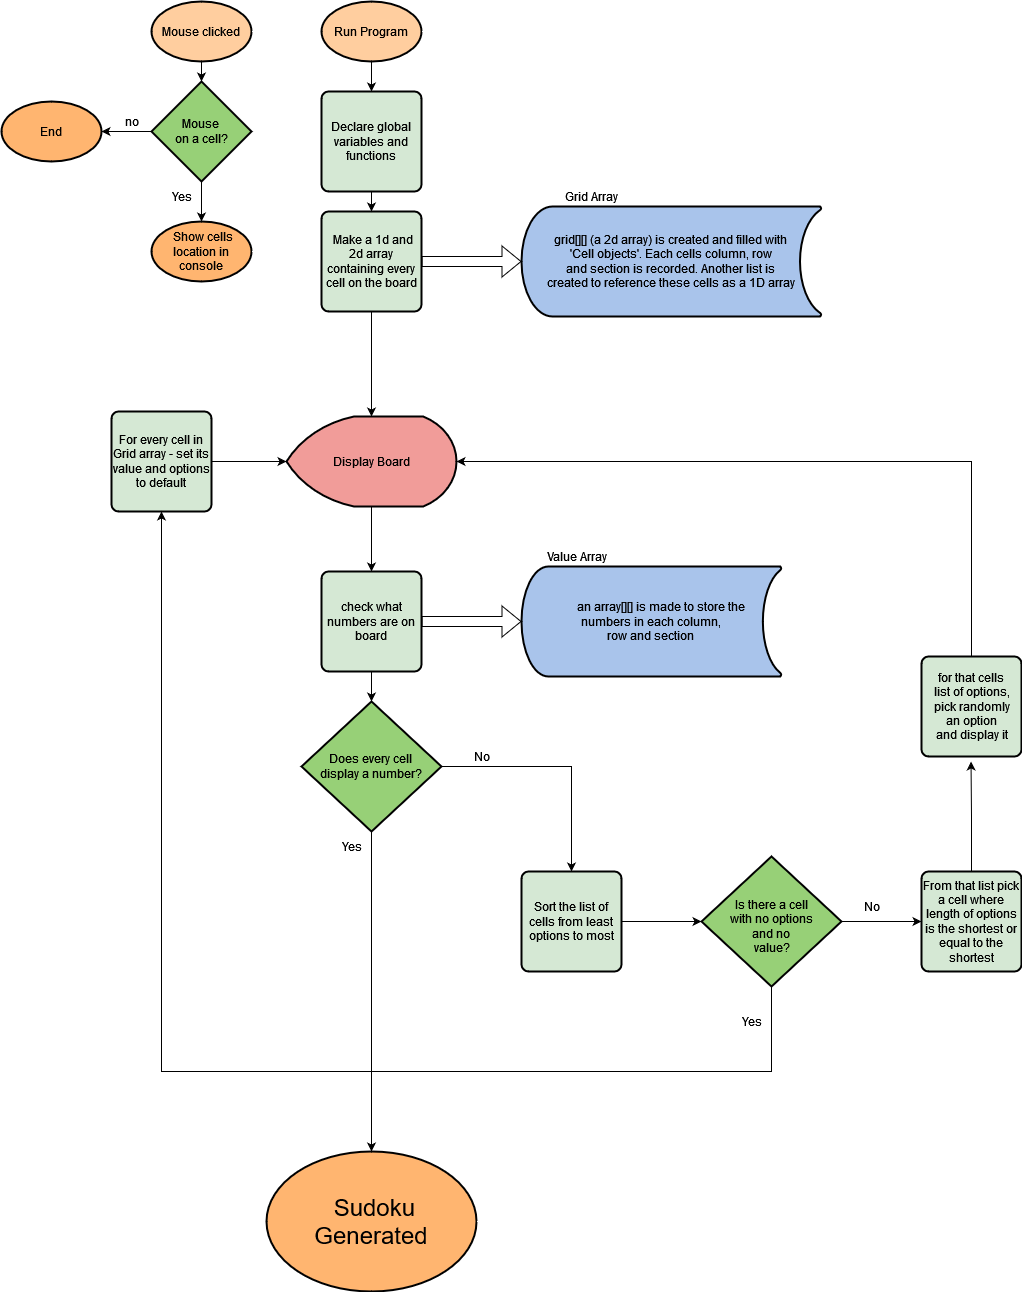

The diagram above was exported from draw.io. Its source (the exported page's mxGraphModel, read from the mxfile embedded in the PNG):
<mxGraphModel dx="2588" dy="1922" grid="1" gridSize="10" guides="1" tooltips="1" connect="1" arrows="1" fold="1" page="1" pageScale="1" pageWidth="1100" pageHeight="850" background="none" math="0" shadow="0">
  <root>
    <mxCell id="0" />
    <mxCell id="1" parent="0" />
    <mxCell id="-ijL0m6MeJYuVNs3sXaN-78" style="edgeStyle=orthogonalEdgeStyle;rounded=0;orthogonalLoop=1;jettySize=auto;html=1;exitX=0.5;exitY=1;exitDx=0;exitDy=0;exitPerimeter=0;entryX=0.5;entryY=0;entryDx=0;entryDy=0;" edge="1" parent="1" source="-ijL0m6MeJYuVNs3sXaN-3" target="-ijL0m6MeJYuVNs3sXaN-76">
      <mxGeometry relative="1" as="geometry" />
    </mxCell>
    <mxCell id="-ijL0m6MeJYuVNs3sXaN-3" value="Run Program" style="strokeWidth=2;html=1;shape=mxgraph.flowchart.start_1;whiteSpace=wrap;fillColor=#FFCE9F;" vertex="1" parent="1">
      <mxGeometry x="340" y="-630" width="100" height="60" as="geometry" />
    </mxCell>
    <mxCell id="-ijL0m6MeJYuVNs3sXaN-12" style="edgeStyle=orthogonalEdgeStyle;rounded=0;orthogonalLoop=1;jettySize=auto;html=1;exitX=0.5;exitY=1;exitDx=0;exitDy=0;entryX=0.5;entryY=0;entryDx=0;entryDy=0;entryPerimeter=0;" edge="1" parent="1" source="-ijL0m6MeJYuVNs3sXaN-4" target="-ijL0m6MeJYuVNs3sXaN-85">
      <mxGeometry relative="1" as="geometry">
        <mxPoint x="390" y="-220" as="targetPoint" />
      </mxGeometry>
    </mxCell>
    <mxCell id="-ijL0m6MeJYuVNs3sXaN-81" style="edgeStyle=orthogonalEdgeStyle;rounded=0;orthogonalLoop=1;jettySize=auto;html=1;exitX=1;exitY=0.5;exitDx=0;exitDy=0;entryX=0;entryY=0.5;entryDx=0;entryDy=0;shape=flexArrow;entryPerimeter=0;fillColor=none;strokeColor=#000000;" edge="1" parent="1" source="-ijL0m6MeJYuVNs3sXaN-4" target="-ijL0m6MeJYuVNs3sXaN-86">
      <mxGeometry relative="1" as="geometry">
        <mxPoint x="538" y="-370" as="targetPoint" />
      </mxGeometry>
    </mxCell>
    <mxCell id="-ijL0m6MeJYuVNs3sXaN-4" value="&amp;nbsp;Make a 1d and 2d array containing every cell on the board" style="rounded=1;whiteSpace=wrap;html=1;absoluteArcSize=1;arcSize=14;strokeWidth=2;fillColor=#D5E8D4;" vertex="1" parent="1">
      <mxGeometry x="340" y="-420" width="100" height="100" as="geometry" />
    </mxCell>
    <mxCell id="-ijL0m6MeJYuVNs3sXaN-26" style="edgeStyle=orthogonalEdgeStyle;rounded=0;orthogonalLoop=1;jettySize=auto;html=1;exitX=0.5;exitY=1;exitDx=0;exitDy=0;entryX=0.5;entryY=0;entryDx=0;entryDy=0;exitPerimeter=0;" edge="1" parent="1" source="-ijL0m6MeJYuVNs3sXaN-85" target="-ijL0m6MeJYuVNs3sXaN-24">
      <mxGeometry relative="1" as="geometry">
        <mxPoint x="390" y="-120" as="sourcePoint" />
      </mxGeometry>
    </mxCell>
    <mxCell id="-ijL0m6MeJYuVNs3sXaN-23" style="edgeStyle=orthogonalEdgeStyle;rounded=0;orthogonalLoop=1;jettySize=auto;html=1;exitX=0.5;exitY=1;exitDx=0;exitDy=0;exitPerimeter=0;entryX=0.5;entryY=0;entryDx=0;entryDy=0;entryPerimeter=0;" edge="1" parent="1" source="-ijL0m6MeJYuVNs3sXaN-14" target="-ijL0m6MeJYuVNs3sXaN-15">
      <mxGeometry relative="1" as="geometry" />
    </mxCell>
    <mxCell id="-ijL0m6MeJYuVNs3sXaN-14" value="Mouse clicked" style="strokeWidth=2;html=1;shape=mxgraph.flowchart.start_1;whiteSpace=wrap;fillColor=#FFCE9F;" vertex="1" parent="1">
      <mxGeometry x="170" y="-630" width="100" height="60" as="geometry" />
    </mxCell>
    <mxCell id="-ijL0m6MeJYuVNs3sXaN-18" style="edgeStyle=orthogonalEdgeStyle;rounded=0;orthogonalLoop=1;jettySize=auto;html=1;exitX=0;exitY=0.5;exitDx=0;exitDy=0;exitPerimeter=0;entryX=1;entryY=0.5;entryDx=0;entryDy=0;entryPerimeter=0;" edge="1" parent="1" source="-ijL0m6MeJYuVNs3sXaN-15" target="-ijL0m6MeJYuVNs3sXaN-17">
      <mxGeometry relative="1" as="geometry" />
    </mxCell>
    <mxCell id="-ijL0m6MeJYuVNs3sXaN-20" style="edgeStyle=orthogonalEdgeStyle;rounded=0;orthogonalLoop=1;jettySize=auto;html=1;exitX=0.5;exitY=1;exitDx=0;exitDy=0;exitPerimeter=0;entryX=0.5;entryY=0;entryDx=0;entryDy=0;entryPerimeter=0;" edge="1" parent="1" source="-ijL0m6MeJYuVNs3sXaN-15" target="-ijL0m6MeJYuVNs3sXaN-16">
      <mxGeometry relative="1" as="geometry" />
    </mxCell>
    <mxCell id="-ijL0m6MeJYuVNs3sXaN-15" value="Mouse &lt;br&gt;on a cell?" style="strokeWidth=2;html=1;shape=mxgraph.flowchart.decision;whiteSpace=wrap;fillColor=#97D077;" vertex="1" parent="1">
      <mxGeometry x="170" y="-550" width="100" height="100" as="geometry" />
    </mxCell>
    <mxCell id="-ijL0m6MeJYuVNs3sXaN-16" value="&amp;nbsp;Show cells location in console" style="strokeWidth=2;html=1;shape=mxgraph.flowchart.start_1;whiteSpace=wrap;fillColor=#FFB570;" vertex="1" parent="1">
      <mxGeometry x="170" y="-410" width="100" height="60" as="geometry" />
    </mxCell>
    <mxCell id="-ijL0m6MeJYuVNs3sXaN-17" value="End" style="strokeWidth=2;html=1;shape=mxgraph.flowchart.start_1;whiteSpace=wrap;fillColor=#FFB570;" vertex="1" parent="1">
      <mxGeometry x="20" y="-530" width="100" height="60" as="geometry" />
    </mxCell>
    <mxCell id="-ijL0m6MeJYuVNs3sXaN-19" value="no" style="text;html=1;align=center;verticalAlign=middle;resizable=0;points=[];autosize=1;strokeColor=none;fillColor=none;" vertex="1" parent="1">
      <mxGeometry x="130" y="-525" width="40" height="30" as="geometry" />
    </mxCell>
    <mxCell id="-ijL0m6MeJYuVNs3sXaN-22" value="Yes" style="text;html=1;align=center;verticalAlign=middle;resizable=0;points=[];autosize=1;strokeColor=none;fillColor=none;" vertex="1" parent="1">
      <mxGeometry x="180" y="-450" width="40" height="30" as="geometry" />
    </mxCell>
    <mxCell id="-ijL0m6MeJYuVNs3sXaN-28" style="edgeStyle=orthogonalEdgeStyle;rounded=0;orthogonalLoop=1;jettySize=auto;html=1;exitX=1;exitY=0.5;exitDx=0;exitDy=0;entryX=0;entryY=0.5;entryDx=0;entryDy=0;shape=flexArrow;entryPerimeter=0;fillColor=none;strokeColor=#000000;" edge="1" parent="1" source="-ijL0m6MeJYuVNs3sXaN-24" target="-ijL0m6MeJYuVNs3sXaN-87">
      <mxGeometry relative="1" as="geometry">
        <mxPoint x="542.5" y="-10" as="targetPoint" />
      </mxGeometry>
    </mxCell>
    <mxCell id="-ijL0m6MeJYuVNs3sXaN-44" style="edgeStyle=orthogonalEdgeStyle;rounded=0;orthogonalLoop=1;jettySize=auto;html=1;exitX=0.5;exitY=1;exitDx=0;exitDy=0;entryX=0.5;entryY=0;entryDx=0;entryDy=0;entryPerimeter=0;" edge="1" parent="1" source="-ijL0m6MeJYuVNs3sXaN-24" target="-ijL0m6MeJYuVNs3sXaN-30">
      <mxGeometry relative="1" as="geometry" />
    </mxCell>
    <mxCell id="-ijL0m6MeJYuVNs3sXaN-24" value="check what numbers are on board" style="rounded=1;whiteSpace=wrap;html=1;absoluteArcSize=1;arcSize=14;strokeWidth=2;fillColor=#D5E8D4;" vertex="1" parent="1">
      <mxGeometry x="340" y="-60" width="100" height="100" as="geometry" />
    </mxCell>
    <mxCell id="-ijL0m6MeJYuVNs3sXaN-49" style="edgeStyle=orthogonalEdgeStyle;rounded=0;orthogonalLoop=1;jettySize=auto;html=1;exitX=0.5;exitY=1;exitDx=0;exitDy=0;exitPerimeter=0;entryX=0.5;entryY=0;entryDx=0;entryDy=0;entryPerimeter=0;" edge="1" parent="1" source="-ijL0m6MeJYuVNs3sXaN-30" target="-ijL0m6MeJYuVNs3sXaN-66">
      <mxGeometry relative="1" as="geometry">
        <mxPoint x="390" y="240" as="targetPoint" />
        <Array as="points">
          <mxPoint x="390" y="430" />
          <mxPoint x="390" y="430" />
          <mxPoint x="390" y="430" />
        </Array>
      </mxGeometry>
    </mxCell>
    <mxCell id="-ijL0m6MeJYuVNs3sXaN-60" style="edgeStyle=orthogonalEdgeStyle;rounded=0;orthogonalLoop=1;jettySize=auto;html=1;entryX=0.5;entryY=0;entryDx=0;entryDy=0;" edge="1" parent="1" source="-ijL0m6MeJYuVNs3sXaN-30" target="-ijL0m6MeJYuVNs3sXaN-31">
      <mxGeometry relative="1" as="geometry" />
    </mxCell>
    <mxCell id="-ijL0m6MeJYuVNs3sXaN-30" value="Does every cell &lt;br&gt;display a number?" style="strokeWidth=2;html=1;shape=mxgraph.flowchart.decision;whiteSpace=wrap;fillColor=#97D077;" vertex="1" parent="1">
      <mxGeometry x="320" y="70" width="140" height="130" as="geometry" />
    </mxCell>
    <mxCell id="-ijL0m6MeJYuVNs3sXaN-71" style="edgeStyle=orthogonalEdgeStyle;rounded=0;orthogonalLoop=1;jettySize=auto;html=1;exitX=1;exitY=0.5;exitDx=0;exitDy=0;entryX=0;entryY=0.5;entryDx=0;entryDy=0;entryPerimeter=0;" edge="1" parent="1" source="-ijL0m6MeJYuVNs3sXaN-31" target="-ijL0m6MeJYuVNs3sXaN-68">
      <mxGeometry relative="1" as="geometry" />
    </mxCell>
    <mxCell id="-ijL0m6MeJYuVNs3sXaN-31" value="Sort the list of cells from least options to most" style="rounded=1;whiteSpace=wrap;html=1;absoluteArcSize=1;arcSize=14;strokeWidth=2;fillColor=#D5E8D4;" vertex="1" parent="1">
      <mxGeometry x="540" y="240" width="100" height="100" as="geometry" />
    </mxCell>
    <mxCell id="-ijL0m6MeJYuVNs3sXaN-33" value="No" style="text;html=1;align=center;verticalAlign=middle;resizable=0;points=[];autosize=1;strokeColor=none;fillColor=none;" vertex="1" parent="1">
      <mxGeometry x="480" y="110" width="40" height="30" as="geometry" />
    </mxCell>
    <mxCell id="-ijL0m6MeJYuVNs3sXaN-36" value="Yes" style="text;html=1;align=center;verticalAlign=middle;resizable=0;points=[];autosize=1;strokeColor=none;fillColor=none;" vertex="1" parent="1">
      <mxGeometry x="350" y="200" width="40" height="30" as="geometry" />
    </mxCell>
    <mxCell id="-ijL0m6MeJYuVNs3sXaN-37" value="Value Array" style="text;html=1;align=center;verticalAlign=middle;resizable=0;points=[];autosize=1;strokeColor=none;fillColor=none;" vertex="1" parent="1">
      <mxGeometry x="550" y="-90" width="90" height="30" as="geometry" />
    </mxCell>
    <mxCell id="-ijL0m6MeJYuVNs3sXaN-40" value="Grid Array" style="text;html=1;align=center;verticalAlign=middle;resizable=0;points=[];autosize=1;strokeColor=none;fillColor=none;" vertex="1" parent="1">
      <mxGeometry x="570" y="-450" width="80" height="30" as="geometry" />
    </mxCell>
    <mxCell id="-ijL0m6MeJYuVNs3sXaN-84" style="edgeStyle=orthogonalEdgeStyle;rounded=0;orthogonalLoop=1;jettySize=auto;html=1;exitX=1;exitY=0.5;exitDx=0;exitDy=0;entryX=0;entryY=0.5;entryDx=0;entryDy=0;entryPerimeter=0;" edge="1" parent="1" source="-ijL0m6MeJYuVNs3sXaN-57" target="-ijL0m6MeJYuVNs3sXaN-85">
      <mxGeometry relative="1" as="geometry">
        <mxPoint x="340" y="-170" as="targetPoint" />
      </mxGeometry>
    </mxCell>
    <mxCell id="-ijL0m6MeJYuVNs3sXaN-57" value="For every cell in Grid array - set its value and options to default" style="rounded=1;whiteSpace=wrap;html=1;absoluteArcSize=1;arcSize=14;strokeWidth=2;fillColor=#D5E8D4;" vertex="1" parent="1">
      <mxGeometry x="130" y="-220" width="100" height="100" as="geometry" />
    </mxCell>
    <mxCell id="-ijL0m6MeJYuVNs3sXaN-69" style="edgeStyle=orthogonalEdgeStyle;rounded=0;orthogonalLoop=1;jettySize=auto;html=1;exitX=0.5;exitY=0;exitDx=0;exitDy=0;" edge="1" parent="1" source="-ijL0m6MeJYuVNs3sXaN-61">
      <mxGeometry relative="1" as="geometry">
        <mxPoint x="989.5294117647059" y="130" as="targetPoint" />
      </mxGeometry>
    </mxCell>
    <mxCell id="-ijL0m6MeJYuVNs3sXaN-61" value="From that list pick a cell where length of options is the shortest or equal to the shortest" style="rounded=1;whiteSpace=wrap;html=1;absoluteArcSize=1;arcSize=14;strokeWidth=2;fillColor=#D5E8D4;" vertex="1" parent="1">
      <mxGeometry x="940" y="240" width="100" height="100" as="geometry" />
    </mxCell>
    <mxCell id="-ijL0m6MeJYuVNs3sXaN-65" style="edgeStyle=orthogonalEdgeStyle;rounded=0;orthogonalLoop=1;jettySize=auto;html=1;exitX=0.5;exitY=0;exitDx=0;exitDy=0;entryX=1;entryY=0.5;entryDx=0;entryDy=0;entryPerimeter=0;" edge="1" parent="1" source="-ijL0m6MeJYuVNs3sXaN-63" target="-ijL0m6MeJYuVNs3sXaN-85">
      <mxGeometry relative="1" as="geometry">
        <mxPoint x="440" y="-170" as="targetPoint" />
      </mxGeometry>
    </mxCell>
    <mxCell id="-ijL0m6MeJYuVNs3sXaN-63" value="" style="rounded=1;whiteSpace=wrap;html=1;absoluteArcSize=1;arcSize=14;strokeWidth=2;fillColor=#D5E8D4;" vertex="1" parent="1">
      <mxGeometry x="940" y="25" width="100" height="100" as="geometry" />
    </mxCell>
    <mxCell id="-ijL0m6MeJYuVNs3sXaN-66" value="&lt;font style=&quot;font-size: 24px;&quot;&gt;&amp;nbsp;Sudoku Generated&lt;/font&gt;" style="strokeWidth=2;html=1;shape=mxgraph.flowchart.start_1;whiteSpace=wrap;fillColor=#FFB570;" vertex="1" parent="1">
      <mxGeometry x="285" y="520" width="210" height="140" as="geometry" />
    </mxCell>
    <mxCell id="-ijL0m6MeJYuVNs3sXaN-72" style="edgeStyle=orthogonalEdgeStyle;rounded=0;orthogonalLoop=1;jettySize=auto;html=1;exitX=1;exitY=0.5;exitDx=0;exitDy=0;exitPerimeter=0;entryX=0;entryY=0.5;entryDx=0;entryDy=0;" edge="1" parent="1" source="-ijL0m6MeJYuVNs3sXaN-68" target="-ijL0m6MeJYuVNs3sXaN-61">
      <mxGeometry relative="1" as="geometry" />
    </mxCell>
    <mxCell id="-ijL0m6MeJYuVNs3sXaN-74" style="edgeStyle=orthogonalEdgeStyle;rounded=0;orthogonalLoop=1;jettySize=auto;html=1;entryX=0.5;entryY=1;entryDx=0;entryDy=0;" edge="1" parent="1" source="-ijL0m6MeJYuVNs3sXaN-68" target="-ijL0m6MeJYuVNs3sXaN-57">
      <mxGeometry relative="1" as="geometry">
        <mxPoint x="180" y="355" as="targetPoint" />
        <Array as="points">
          <mxPoint x="790" y="440" />
          <mxPoint x="180" y="440" />
        </Array>
      </mxGeometry>
    </mxCell>
    <mxCell id="-ijL0m6MeJYuVNs3sXaN-68" value="" style="strokeWidth=2;html=1;shape=mxgraph.flowchart.decision;whiteSpace=wrap;fillColor=#97D077;" vertex="1" parent="1">
      <mxGeometry x="720" y="225" width="140" height="130" as="geometry" />
    </mxCell>
    <mxCell id="-ijL0m6MeJYuVNs3sXaN-70" value="Is there a cell &lt;br&gt;with no options&lt;br&gt; and no&lt;br&gt;value?" style="text;html=1;align=center;verticalAlign=middle;resizable=0;points=[];autosize=1;strokeColor=none;fillColor=none;" vertex="1" parent="1">
      <mxGeometry x="740" y="260" width="100" height="70" as="geometry" />
    </mxCell>
    <mxCell id="-ijL0m6MeJYuVNs3sXaN-73" value="No" style="text;html=1;align=center;verticalAlign=middle;resizable=0;points=[];autosize=1;strokeColor=none;fillColor=none;" vertex="1" parent="1">
      <mxGeometry x="870" y="260" width="40" height="30" as="geometry" />
    </mxCell>
    <mxCell id="-ijL0m6MeJYuVNs3sXaN-75" value="Yes" style="text;html=1;align=center;verticalAlign=middle;resizable=0;points=[];autosize=1;strokeColor=none;fillColor=none;" vertex="1" parent="1">
      <mxGeometry x="750" y="375" width="40" height="30" as="geometry" />
    </mxCell>
    <mxCell id="-ijL0m6MeJYuVNs3sXaN-77" style="edgeStyle=orthogonalEdgeStyle;rounded=0;orthogonalLoop=1;jettySize=auto;html=1;exitX=0.5;exitY=1;exitDx=0;exitDy=0;entryX=0.5;entryY=0;entryDx=0;entryDy=0;" edge="1" parent="1" source="-ijL0m6MeJYuVNs3sXaN-76" target="-ijL0m6MeJYuVNs3sXaN-4">
      <mxGeometry relative="1" as="geometry" />
    </mxCell>
    <mxCell id="-ijL0m6MeJYuVNs3sXaN-76" value="Declare global variables and functions" style="rounded=1;whiteSpace=wrap;html=1;absoluteArcSize=1;arcSize=14;strokeWidth=2;fillColor=#D5E8D4;" vertex="1" parent="1">
      <mxGeometry x="340" y="-540" width="100" height="100" as="geometry" />
    </mxCell>
    <mxCell id="-ijL0m6MeJYuVNs3sXaN-79" value="&lt;div&gt;for that cells &lt;br&gt;&lt;/div&gt;&lt;div&gt;list of options, &lt;/div&gt;&lt;div&gt;pick randomly &lt;br&gt;&lt;/div&gt;&lt;div&gt;an option &lt;/div&gt;and display it" style="text;html=1;align=center;verticalAlign=middle;resizable=0;points=[];autosize=1;strokeColor=none;fillColor=none;" vertex="1" parent="1">
      <mxGeometry x="940" y="30" width="100" height="90" as="geometry" />
    </mxCell>
    <mxCell id="-ijL0m6MeJYuVNs3sXaN-85" value="Display Board" style="strokeWidth=2;html=1;shape=mxgraph.flowchart.display;whiteSpace=wrap;fillColor=#F19C99;" vertex="1" parent="1">
      <mxGeometry x="305" y="-215" width="170" height="90" as="geometry" />
    </mxCell>
    <mxCell id="-ijL0m6MeJYuVNs3sXaN-86" value="&lt;div&gt;grid[][] (a 2d array) is created and filled with &lt;br&gt;'Cell objects'. Each cells column, row &lt;br&gt;and section is recorded. Another list is &lt;br&gt;created to reference these cells as a 1D array&lt;br&gt;&lt;/div&gt;" style="strokeWidth=2;html=1;shape=mxgraph.flowchart.stored_data;whiteSpace=wrap;fillColor=#A9C4EB;rotation=0;" vertex="1" parent="1">
      <mxGeometry x="540" y="-425" width="300" height="110" as="geometry" />
    </mxCell>
    <mxCell id="-ijL0m6MeJYuVNs3sXaN-87" value="&amp;nbsp;&amp;nbsp;&amp;nbsp;&amp;nbsp;&amp;nbsp;&amp;nbsp; an array[][] is made to store the &lt;br&gt;numbers in each column, &lt;br&gt;row and section" style="strokeWidth=2;html=1;shape=mxgraph.flowchart.stored_data;whiteSpace=wrap;fillColor=#A9C4EB;rotation=0;" vertex="1" parent="1">
      <mxGeometry x="540" y="-65" width="260" height="110" as="geometry" />
    </mxCell>
  </root>
</mxGraphModel>